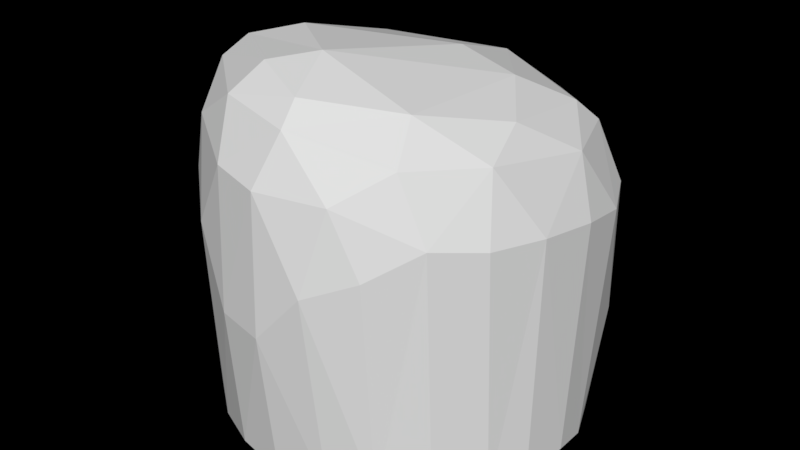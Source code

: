 # Source: Roca_L_5.blend  (saved by Blender 2.79.0; exported with 4.5.12 LTS)
import bpy
from mathutils import Matrix  # noqa: F401  (used for matrix-valued properties, if any)

bpy.ops.wm.read_factory_settings(use_empty=True)
scene = bpy.context.scene
scene.name = 'Scene'

# ---- collections
col_collection_1 = bpy.data.collections.new('Collection 1'); scene.collection.children.link(col_collection_1)

# ---- world
world_world = bpy.data.worlds.new('World'); scene.world = world_world
world_world.use_nodes = True; world_world.node_tree.nodes.clear()
_N = world_world.node_tree.nodes; _L = world_world.node_tree.links
n0 = _N.new('ShaderNodeOutputWorld'); n0.name = 'World Output'; n0.location = (300, 300)
n0.is_active_output = True
world_world.color = (0.05088, 0.05088, 0.05088)
world_world.use_sun_shadow = False
world_world.sun_shadow_jitter_overblur = 0.0
world_world.cycles.sampling_method = 'MANUAL'

# ---- meshes
me_cylinder = bpy.data.meshes.new('Cylinder')
me_cylinder.from_pydata([(0.0, 1.0, -1.0), (0.0, 0.9926, 0.5791), (0.866, 0.5, -1.0), (0.866, 0.4963, 0.6396), (0.866, -0.5, -1.0), (0.866, -0.4957, 0.583), (-8.742e-08, -1.0, -1.0), (-8.742e-08, -0.9939, 0.9592), (-0.866, -0.5, -1.0), (-0.866, -0.4957, 1.001), (-0.866, 0.5, -1.0), (-0.866, 0.4963, 0.6396), (0.0, 1.0, -0.9944), (0.866, 0.5, -0.9944), (0.866, -0.5, -0.9944), (-8.742e-08, -1.0, -0.9944), (-0.866, -0.5, -0.9944), (-0.866, 0.5, -0.9944), (0.0, 0.9965, -0.2392), (0.866, 0.7675, -0.2102), (0.866, -0.4979, -0.2374), (-8.742e-08, -1.156, -0.05681), (-0.866, -0.4979, -0.03681), (-1.009, 0.4982, -0.2102)], [], [(18, 1, 3, 19), (19, 3, 5, 20), (20, 5, 7, 21), (21, 7, 9, 22), (3, 1, 11, 9, 7, 5), (22, 9, 11, 23), (23, 11, 1, 18), (0, 2, 4, 6, 8, 10), (10, 17, 12, 0), (8, 16, 17, 10), (6, 15, 16, 8), (4, 14, 15, 6), (2, 13, 14, 4), (0, 12, 13, 2), (17, 23, 18, 12), (16, 22, 23, 17), (15, 21, 22, 16), (14, 20, 21, 15), (13, 19, 20, 14), (12, 18, 19, 13)])
me_cylinder.use_remesh_preserve_volume = False
me_cylinder.use_remesh_preserve_attributes = False
me_cylinder.use_mirror_vertex_groups = False
me_cylinder.update()

# ---- objects
ob_roca_l = bpy.data.objects.new('Roca_L', me_cylinder)

# ---- transforms, parenting, visibility, modifiers, constraints
ob_roca_l.location = (0.0, 0.0, 1.026)
ob_roca_l.lineart.crease_threshold = 0.0
_m = ob_roca_l.modifiers.new('Subsurf', 'SUBSURF')
_m.uv_smooth = 'PRESERVE_CORNERS'
_m.quality = 2
_m.show_only_control_edges = False
_m = ob_roca_l.modifiers.new('Decimate', 'DECIMATE')
_m.ratio = 0.2658

# ---- collection membership
col_collection_1.objects.link(ob_roca_l)

# ---- scene / render settings (as saved in the file)
scene.frame_start = 1; scene.frame_end = 250; scene.frame_set(2)
scene.render.engine = 'CYCLES'
scene.render.resolution_percentage = 50
scene.render.dither_intensity = 0.0
scene.cycles.use_denoising = False
scene.cycles.samples = 128
scene.cycles.sampling_pattern = 'TABULATED_SOBOL'
scene.cycles.use_adaptive_sampling = False
scene.cycles.use_light_tree = False
scene.cycles.blur_glossy = 0.0
scene.cycles.sample_clamp_indirect = 0.0
scene.view_settings.view_transform = 'Standard'
bpy.context.view_layer.update()

# ---- added for rendering (the .blend has no active camera and no usable light): camera, sun
cam_auto = bpy.data.cameras.new('AutoCamera')
cam_auto.lens = 50.0
cam_auto.sensor_width = 36.0
cam_auto.clip_end = 1000.0
ob_auto_camera = bpy.data.objects.new('AutoCamera', cam_auto)
scene.collection.objects.link(ob_auto_camera)
ob_auto_camera.location = (2.68833, -3.27318, 3.0421)
ob_auto_camera.rotation_euler = (1.09748, -7.21219e-08, 0.694738)
scene.camera = ob_auto_camera
light_auto_sun = bpy.data.lights.new('AutoSun', 'SUN')
light_auto_sun.energy = 3.0
light_auto_sun.angle = 0.0523599
ob_auto_sun = bpy.data.objects.new('AutoSun', light_auto_sun)
scene.collection.objects.link(ob_auto_sun)
ob_auto_sun.rotation_euler = (0.872665, 0.174533, 0.523599)
bpy.context.view_layer.update()
